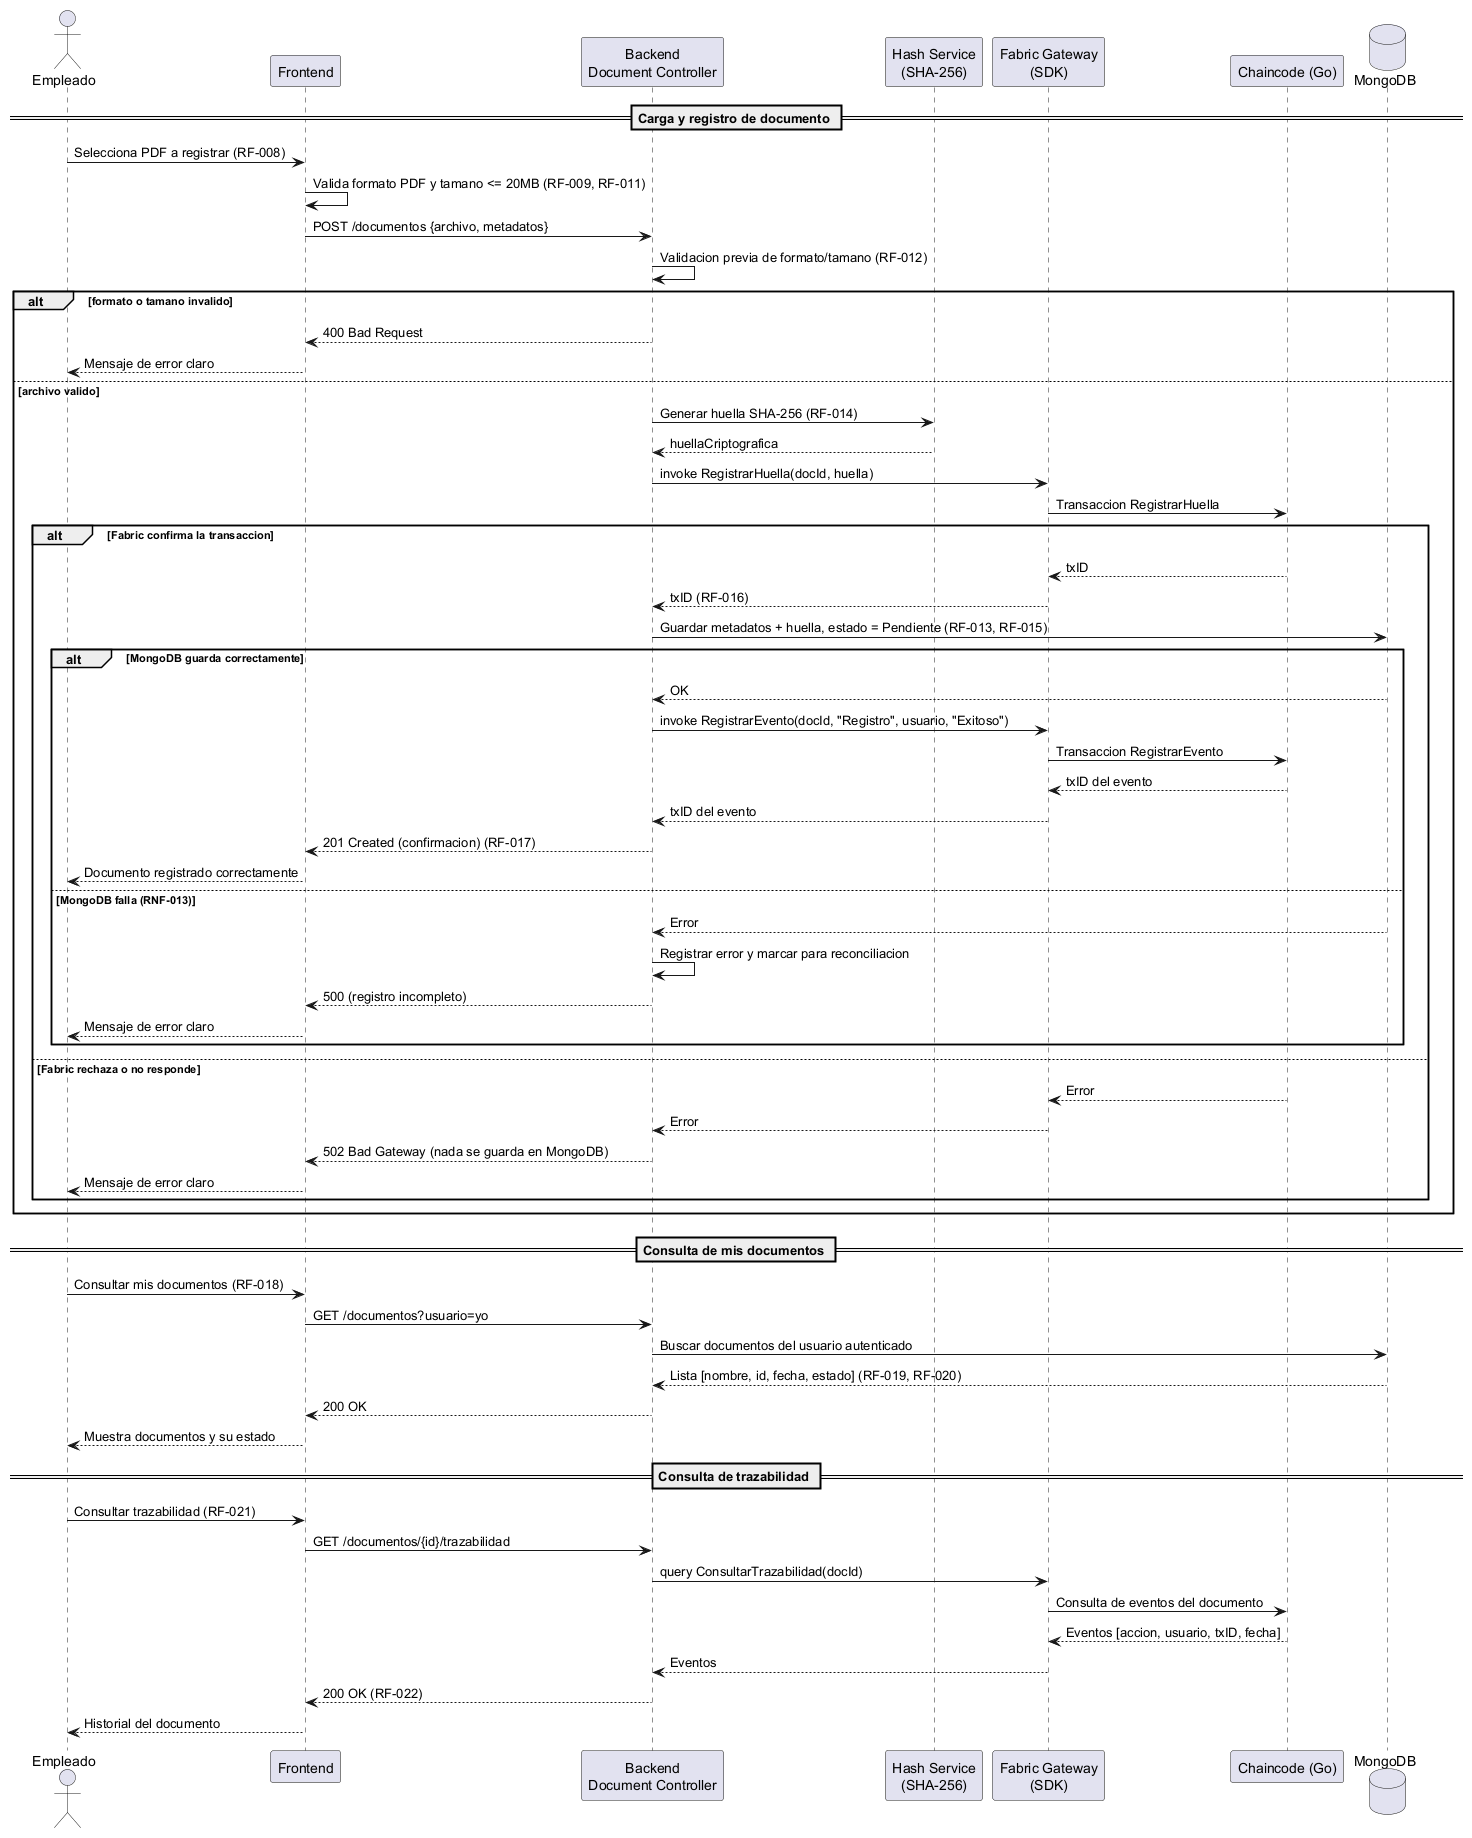

The diagram above was rendered by PlantUML. Its source (embedded in the PNG):
@startuml 05-secuencia-rol-empleado
!pragma layout smetana
actor Empleado
participant "Frontend" as FE
participant "Backend\nDocument Controller" as BE
participant "Hash Service\n(SHA-256)" as Hash
participant "Fabric Gateway\n(SDK)" as SDK
participant "Chaincode (Go)" as CC
database "MongoDB" as DB

== Carga y registro de documento ==
Empleado -> FE : Selecciona PDF a registrar (RF-008)
FE -> FE : Valida formato PDF y tamano <= 20MB (RF-009, RF-011)
FE -> BE : POST /documentos {archivo, metadatos}
BE -> BE : Validacion previa de formato/tamano (RF-012)

alt formato o tamano invalido
    BE --> FE : 400 Bad Request
    FE --> Empleado : Mensaje de error claro
else archivo valido
    BE -> Hash : Generar huella SHA-256 (RF-014)
    Hash --> BE : huellaCriptografica
    BE -> SDK : invoke RegistrarHuella(docId, huella)
    SDK -> CC : Transaccion RegistrarHuella

    alt Fabric confirma la transaccion
        CC --> SDK : txID
        SDK --> BE : txID (RF-016)
        BE -> DB : Guardar metadatos + huella, estado = Pendiente (RF-013, RF-015)
        alt MongoDB guarda correctamente
            DB --> BE : OK
            BE -> SDK : invoke RegistrarEvento(docId, "Registro", usuario, "Exitoso")
            SDK -> CC : Transaccion RegistrarEvento
            CC --> SDK : txID del evento
            SDK --> BE : txID del evento
            BE --> FE : 201 Created (confirmacion) (RF-017)
            FE --> Empleado : Documento registrado correctamente
        else MongoDB falla (RNF-013)
            DB --> BE : Error
            BE -> BE : Registrar error y marcar para reconciliacion
            BE --> FE : 500 (registro incompleto)
            FE --> Empleado : Mensaje de error claro
        end
    else Fabric rechaza o no responde
        CC --> SDK : Error
        SDK --> BE : Error
        BE --> FE : 502 Bad Gateway (nada se guarda en MongoDB)
        FE --> Empleado : Mensaje de error claro
    end
end

== Consulta de mis documentos ==
Empleado -> FE : Consultar mis documentos (RF-018)
FE -> BE : GET /documentos?usuario=yo
BE -> DB : Buscar documentos del usuario autenticado
DB --> BE : Lista [nombre, id, fecha, estado] (RF-019, RF-020)
BE --> FE : 200 OK
FE --> Empleado : Muestra documentos y su estado

== Consulta de trazabilidad ==
Empleado -> FE : Consultar trazabilidad (RF-021)
FE -> BE : GET /documentos/{id}/trazabilidad
BE -> SDK : query ConsultarTrazabilidad(docId)
SDK -> CC : Consulta de eventos del documento
CC --> SDK : Eventos [accion, usuario, txID, fecha]
SDK --> BE : Eventos
BE --> FE : 200 OK (RF-022)
FE --> Empleado : Historial del documento
@enduml